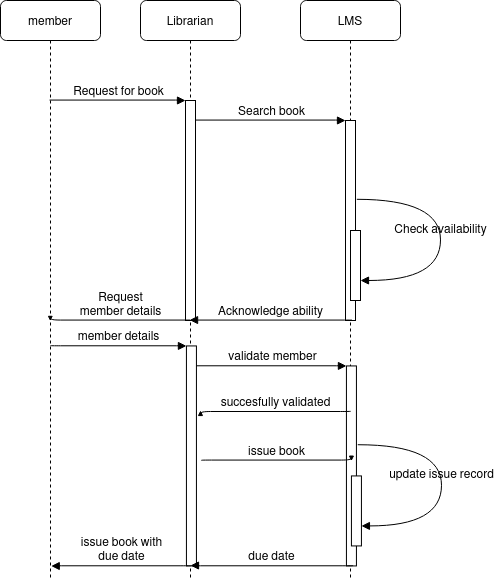

The diagram above was exported from draw.io. Its source (the exported page's mxGraphModel, read from the mxfile embedded in the PNG):
<mxGraphModel dx="980" dy="1109" grid="1" gridSize="10" guides="1" tooltips="1" connect="1" arrows="1" fold="1" page="1" pageScale="1" pageWidth="1100" pageHeight="850" background="#ffffff" math="0" shadow="0">
  <root>
    <mxCell id="0" />
    <mxCell id="1" parent="0" />
    <mxCell id="7baba1c4bc27f4b0-2" value="Librarian" style="shape=umlLifeline;perimeter=lifelinePerimeter;whiteSpace=wrap;html=1;container=1;collapsible=0;recursiveResize=0;outlineConnect=0;rounded=1;shadow=0;comic=0;labelBackgroundColor=none;strokeWidth=1;fontFamily=Verdana;fontSize=12;align=center;" parent="1" vertex="1">
      <mxGeometry x="240" y="80" width="100" height="580" as="geometry" />
    </mxCell>
    <mxCell id="7baba1c4bc27f4b0-10" value="" style="html=1;points=[];perimeter=orthogonalPerimeter;rounded=0;shadow=0;comic=0;labelBackgroundColor=none;strokeWidth=1;fontFamily=Verdana;fontSize=12;align=center;" parent="7baba1c4bc27f4b0-2" vertex="1">
      <mxGeometry x="45" y="100" width="10" height="220" as="geometry" />
    </mxCell>
    <mxCell id="aSOamnxngtz23lpWBuot-13" value="" style="html=1;points=[];perimeter=orthogonalPerimeter;rounded=0;shadow=0;comic=0;labelBackgroundColor=none;strokeWidth=1;fontFamily=Verdana;fontSize=12;align=center;" vertex="1" parent="7baba1c4bc27f4b0-2">
      <mxGeometry x="45.93" y="345.43" width="10" height="220" as="geometry" />
    </mxCell>
    <mxCell id="7baba1c4bc27f4b0-3" value="LMS" style="shape=umlLifeline;perimeter=lifelinePerimeter;whiteSpace=wrap;html=1;container=1;collapsible=0;recursiveResize=0;outlineConnect=0;rounded=1;shadow=0;comic=0;labelBackgroundColor=none;strokeWidth=1;fontFamily=Verdana;fontSize=12;align=center;" parent="1" vertex="1">
      <mxGeometry x="400" y="80" width="100" height="580" as="geometry" />
    </mxCell>
    <mxCell id="7baba1c4bc27f4b0-13" value="" style="html=1;points=[];perimeter=orthogonalPerimeter;rounded=0;shadow=0;comic=0;labelBackgroundColor=none;strokeWidth=1;fontFamily=Verdana;fontSize=12;align=center;" parent="7baba1c4bc27f4b0-3" vertex="1">
      <mxGeometry x="45" y="120" width="10" height="200" as="geometry" />
    </mxCell>
    <mxCell id="aSOamnxngtz23lpWBuot-14" value="" style="html=1;points=[];perimeter=orthogonalPerimeter;rounded=0;shadow=0;comic=0;labelBackgroundColor=none;strokeWidth=1;fontFamily=Verdana;fontSize=12;align=center;" vertex="1" parent="7baba1c4bc27f4b0-3">
      <mxGeometry x="45.93" y="365.43" width="10" height="200" as="geometry" />
    </mxCell>
    <mxCell id="7baba1c4bc27f4b0-8" value="member" style="shape=umlLifeline;perimeter=lifelinePerimeter;whiteSpace=wrap;html=1;container=1;collapsible=0;recursiveResize=0;outlineConnect=0;rounded=1;shadow=0;comic=0;labelBackgroundColor=none;strokeWidth=1;fontFamily=Verdana;fontSize=12;align=center;" parent="1" vertex="1">
      <mxGeometry x="100" y="80" width="100" height="580" as="geometry" />
    </mxCell>
    <mxCell id="7baba1c4bc27f4b0-11" value="Request for book" style="html=1;verticalAlign=bottom;endArrow=block;entryX=0;entryY=0;labelBackgroundColor=none;fontFamily=Verdana;fontSize=12;edgeStyle=elbowEdgeStyle;elbow=vertical;" parent="1" source="7baba1c4bc27f4b0-8" target="7baba1c4bc27f4b0-10" edge="1">
      <mxGeometry relative="1" as="geometry">
        <mxPoint x="220" y="190" as="sourcePoint" />
      </mxGeometry>
    </mxCell>
    <mxCell id="7baba1c4bc27f4b0-14" value="Search book" style="html=1;verticalAlign=bottom;endArrow=block;entryX=0;entryY=0;labelBackgroundColor=none;fontFamily=Verdana;fontSize=12;edgeStyle=elbowEdgeStyle;elbow=vertical;" parent="1" source="7baba1c4bc27f4b0-10" target="7baba1c4bc27f4b0-13" edge="1">
      <mxGeometry relative="1" as="geometry">
        <mxPoint x="370" y="200" as="sourcePoint" />
      </mxGeometry>
    </mxCell>
    <mxCell id="7baba1c4bc27f4b0-34" value="" style="html=1;points=[];perimeter=orthogonalPerimeter;rounded=0;shadow=0;comic=0;labelBackgroundColor=none;strokeWidth=1;fontFamily=Verdana;fontSize=12;align=center;" parent="1" vertex="1">
      <mxGeometry x="450" y="310" width="10" height="70" as="geometry" />
    </mxCell>
    <mxCell id="aSOamnxngtz23lpWBuot-1" value="&lt;div&gt;Request&lt;/div&gt;&lt;div&gt;member details&lt;/div&gt;" style="html=1;verticalAlign=bottom;endArrow=block;labelBackgroundColor=none;fontFamily=Verdana;fontSize=12;edgeStyle=elbowEdgeStyle;elbow=vertical;" edge="1" parent="1" source="7baba1c4bc27f4b0-2">
      <mxGeometry relative="1" as="geometry">
        <mxPoint x="291" y="400" as="sourcePoint" />
        <mxPoint x="149.81034482758628" y="400.1034482758621" as="targetPoint" />
      </mxGeometry>
    </mxCell>
    <mxCell id="aSOamnxngtz23lpWBuot-2" value="Acknowledge ability" style="html=1;verticalAlign=bottom;endArrow=block;labelBackgroundColor=none;fontFamily=Verdana;fontSize=12;edgeStyle=elbowEdgeStyle;elbow=vertical;exitX=0.51;exitY=0.548;exitDx=0;exitDy=0;exitPerimeter=0;" edge="1" parent="1" target="7baba1c4bc27f4b0-2">
      <mxGeometry relative="1" as="geometry">
        <mxPoint x="451.5" y="399.50000000000017" as="sourcePoint" />
        <mxPoint x="310" y="399.66" as="targetPoint" />
      </mxGeometry>
    </mxCell>
    <mxCell id="7baba1c4bc27f4b0-36" value="Check availability" style="html=1;verticalAlign=bottom;endArrow=block;labelBackgroundColor=none;fontFamily=Verdana;fontSize=12;elbow=vertical;edgeStyle=orthogonalEdgeStyle;curved=1;exitX=1.133;exitY=0.394;exitPerimeter=0;exitDx=0;exitDy=0;" parent="1" source="7baba1c4bc27f4b0-13" edge="1" target="7baba1c4bc27f4b0-34">
      <mxGeometry relative="1" as="geometry">
        <mxPoint x="610.3333333333333" y="350" as="sourcePoint" />
        <mxPoint x="595" y="389" as="targetPoint" />
        <Array as="points">
          <mxPoint x="540" y="279" />
          <mxPoint x="540" y="360" />
        </Array>
      </mxGeometry>
    </mxCell>
    <mxCell id="aSOamnxngtz23lpWBuot-15" value="member details" style="html=1;verticalAlign=bottom;endArrow=block;entryX=0;entryY=0;labelBackgroundColor=none;fontFamily=Verdana;fontSize=12;edgeStyle=elbowEdgeStyle;elbow=vertical;" edge="1" target="aSOamnxngtz23lpWBuot-13" parent="1">
      <mxGeometry relative="1" as="geometry">
        <mxPoint x="150.00142857142868" y="425.0014285714287" as="sourcePoint" />
      </mxGeometry>
    </mxCell>
    <mxCell id="aSOamnxngtz23lpWBuot-16" value="validate member" style="html=1;verticalAlign=bottom;endArrow=block;entryX=0;entryY=0;labelBackgroundColor=none;fontFamily=Verdana;fontSize=12;edgeStyle=elbowEdgeStyle;elbow=vertical;" edge="1" source="aSOamnxngtz23lpWBuot-13" target="aSOamnxngtz23lpWBuot-14" parent="1">
      <mxGeometry relative="1" as="geometry">
        <mxPoint x="370.93" y="445.43" as="sourcePoint" />
      </mxGeometry>
    </mxCell>
    <mxCell id="aSOamnxngtz23lpWBuot-17" value="" style="html=1;points=[];perimeter=orthogonalPerimeter;rounded=0;shadow=0;comic=0;labelBackgroundColor=none;strokeWidth=1;fontFamily=Verdana;fontSize=12;align=center;" vertex="1" parent="1">
      <mxGeometry x="450.93" y="555.4300000000001" width="10" height="70" as="geometry" />
    </mxCell>
    <mxCell id="aSOamnxngtz23lpWBuot-18" value="&lt;div&gt;issue book with&lt;/div&gt;&lt;div&gt;due date&lt;br&gt;&lt;/div&gt;" style="html=1;verticalAlign=bottom;endArrow=block;labelBackgroundColor=none;fontFamily=Verdana;fontSize=12;edgeStyle=elbowEdgeStyle;elbow=vertical;" edge="1" parent="1">
      <mxGeometry relative="1" as="geometry">
        <mxPoint x="290.43" y="645.0014285714287" as="sourcePoint" />
        <mxPoint x="150.74034482758628" y="645.5334482758619" as="targetPoint" />
      </mxGeometry>
    </mxCell>
    <mxCell id="aSOamnxngtz23lpWBuot-19" value="due date" style="html=1;verticalAlign=bottom;endArrow=block;labelBackgroundColor=none;fontFamily=Verdana;fontSize=12;edgeStyle=elbowEdgeStyle;elbow=vertical;exitX=0.51;exitY=0.548;exitDx=0;exitDy=0;exitPerimeter=0;" edge="1" parent="1">
      <mxGeometry relative="1" as="geometry">
        <mxPoint x="452.43" y="644.9300000000003" as="sourcePoint" />
        <mxPoint x="290.0014285714287" y="645.0014285714287" as="targetPoint" />
      </mxGeometry>
    </mxCell>
    <mxCell id="aSOamnxngtz23lpWBuot-20" value="update issue record" style="html=1;verticalAlign=bottom;endArrow=block;labelBackgroundColor=none;fontFamily=Verdana;fontSize=12;elbow=vertical;edgeStyle=orthogonalEdgeStyle;curved=1;exitX=1.133;exitY=0.394;exitPerimeter=0;exitDx=0;exitDy=0;" edge="1" source="aSOamnxngtz23lpWBuot-14" target="aSOamnxngtz23lpWBuot-17" parent="1">
      <mxGeometry relative="1" as="geometry">
        <mxPoint x="611.2633333333332" y="595.4300000000001" as="sourcePoint" />
        <mxPoint x="595.93" y="634.4300000000001" as="targetPoint" />
        <Array as="points">
          <mxPoint x="540.93" y="524.4300000000001" />
          <mxPoint x="540.93" y="605.4300000000001" />
        </Array>
      </mxGeometry>
    </mxCell>
    <mxCell id="aSOamnxngtz23lpWBuot-22" value="issue book" style="html=1;verticalAlign=bottom;endArrow=block;entryX=0;entryY=0;labelBackgroundColor=none;fontFamily=Verdana;fontSize=12;edgeStyle=elbowEdgeStyle;elbow=vertical;" edge="1" parent="1">
      <mxGeometry relative="1" as="geometry">
        <mxPoint x="300.93000000000006" y="539.9957142857145" as="sourcePoint" />
        <mxPoint x="450.93000000000006" y="540.1400000000003" as="targetPoint" />
      </mxGeometry>
    </mxCell>
    <mxCell id="aSOamnxngtz23lpWBuot-23" value="succesfully validated" style="html=1;verticalAlign=bottom;endArrow=block;entryX=0;entryY=0;labelBackgroundColor=none;fontFamily=Verdana;fontSize=12;edgeStyle=elbowEdgeStyle;elbow=vertical;" edge="1" parent="1">
      <mxGeometry relative="1" as="geometry">
        <mxPoint x="450.00000000000006" y="490.57000000000033" as="sourcePoint" />
        <mxPoint x="300.00000000000006" y="490.4257142857145" as="targetPoint" />
      </mxGeometry>
    </mxCell>
  </root>
</mxGraphModel>